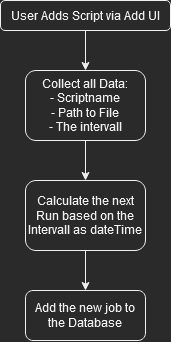

The diagram above was exported from draw.io. Its source (the exported page's mxGraphModel, read from the mxfile embedded in the PNG):
<mxGraphModel dx="1422" dy="794" grid="1" gridSize="10" guides="1" tooltips="1" connect="1" arrows="1" fold="1" page="1" pageScale="1" pageWidth="1169" pageHeight="1654" math="0" shadow="0">
  <root>
    <mxCell id="0" />
    <mxCell id="1" parent="0" />
    <mxCell id="RQOl963jQxAzduPSEH9p-3" style="edgeStyle=orthogonalEdgeStyle;rounded=0;orthogonalLoop=1;jettySize=auto;html=1;" edge="1" parent="1" source="RQOl963jQxAzduPSEH9p-1" target="RQOl963jQxAzduPSEH9p-2">
      <mxGeometry relative="1" as="geometry" />
    </mxCell>
    <mxCell id="RQOl963jQxAzduPSEH9p-1" value="&lt;div&gt;Collect all Data:&lt;/div&gt;&lt;div&gt;- Scriptname&lt;/div&gt;&lt;div&gt;- Path to File&lt;/div&gt;&lt;div&gt;- The intervall&lt;/div&gt;" style="rounded=1;whiteSpace=wrap;html=1;" vertex="1" parent="1">
      <mxGeometry x="525" y="90" width="120" height="70" as="geometry" />
    </mxCell>
    <mxCell id="RQOl963jQxAzduPSEH9p-7" style="edgeStyle=orthogonalEdgeStyle;rounded=0;orthogonalLoop=1;jettySize=auto;html=1;" edge="1" parent="1" source="RQOl963jQxAzduPSEH9p-2" target="RQOl963jQxAzduPSEH9p-6">
      <mxGeometry relative="1" as="geometry" />
    </mxCell>
    <mxCell id="RQOl963jQxAzduPSEH9p-2" value="Calculate the next Run based on the Intervall as dateTime" style="rounded=1;whiteSpace=wrap;html=1;" vertex="1" parent="1">
      <mxGeometry x="525" y="200" width="120" height="70" as="geometry" />
    </mxCell>
    <mxCell id="RQOl963jQxAzduPSEH9p-5" style="edgeStyle=orthogonalEdgeStyle;rounded=0;orthogonalLoop=1;jettySize=auto;html=1;" edge="1" parent="1" source="RQOl963jQxAzduPSEH9p-4" target="RQOl963jQxAzduPSEH9p-1">
      <mxGeometry relative="1" as="geometry" />
    </mxCell>
    <mxCell id="RQOl963jQxAzduPSEH9p-4" value="User Adds Script via Add UI" style="rounded=1;whiteSpace=wrap;html=1;" vertex="1" parent="1">
      <mxGeometry x="500" y="20" width="170" height="30" as="geometry" />
    </mxCell>
    <mxCell id="RQOl963jQxAzduPSEH9p-6" value="&lt;div&gt;Add the new job to the Database&lt;/div&gt;" style="rounded=1;whiteSpace=wrap;html=1;" vertex="1" parent="1">
      <mxGeometry x="525" y="310" width="120" height="50" as="geometry" />
    </mxCell>
  </root>
</mxGraphModel>